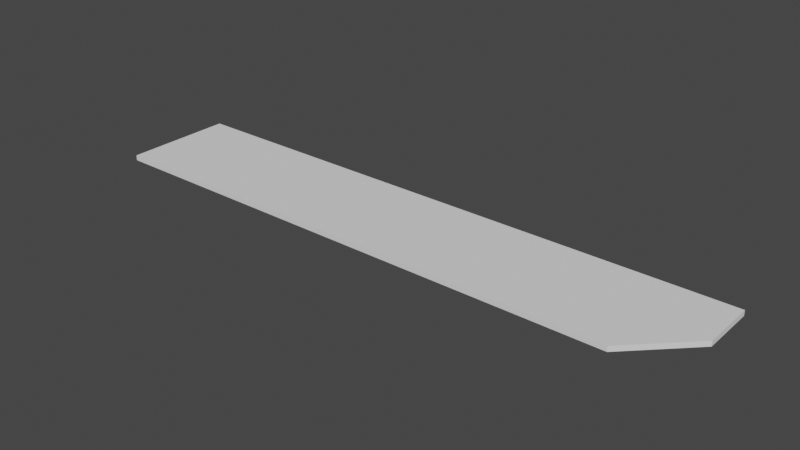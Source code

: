 # Source: Closet_Panel.blend  (saved by Blender 2.91.10; exported with 4.5.12 LTS)
import bpy
from mathutils import Matrix  # noqa: F401  (used for matrix-valued properties, if any)

bpy.ops.wm.read_factory_settings(use_empty=True)
scene = bpy.context.scene
scene.name = 'Scene'

# ---- collections
col_collection = bpy.data.collections.new('Collection'); scene.collection.children.link(col_collection)

# ---- world
world_world = bpy.data.worlds.new('World'); scene.world = world_world
world_world.use_nodes = True; world_world.node_tree.nodes.clear()
_N = world_world.node_tree.nodes; _L = world_world.node_tree.links
n0 = _N.new('ShaderNodeOutputWorld'); n0.name = 'World Output'; n0.location = (300, 300)
n1 = _N.new('ShaderNodeBackground'); n1.name = 'Background'; n1.location = (10, 300)
n1.inputs[0].default_value = (0.05088, 0.05088, 0.05088, 1.0)
_L.new(n1.outputs[0], n0.inputs[0])
n0.is_active_output = True
world_world.color = (0.05088, 0.05088, 0.05088)
world_world.use_sun_shadow = False
world_world.sun_shadow_jitter_overblur = 0.0

# ---- meshes
me_part_mesh = bpy.data.meshes.new('Part Mesh')
me_part_mesh.from_pydata([(0.0, -0.4064, 0.0), (0.0, -2.98e-08, 0.0), (2.184, -2.98e-08, 0.0), (0.0, -0.4064, 0.01905), (0.0, -2.98e-08, 0.01905), (2.184, -2.98e-08, 0.01905), (2.184, -0.2032, 0.0), (1.981, -0.4064, 0.0), (1.981, -0.4064, 0.01905), (2.184, -0.2032, 0.01905)], [], [(2, 5, 9, 6), (0, 3, 4, 1), (1, 4, 5, 2), (3, 8, 9, 5, 4), (0, 1, 2, 6, 7), (8, 7, 6, 9), (3, 0, 7, 8)])
me_part_mesh.polygons.foreach_set('material_index', [3, 3, 2, 0, 1, 2, 2])
me_part_mesh.materials.append(None)
me_part_mesh.materials.append(None)
me_part_mesh.materials.append(None)
me_part_mesh.materials.append(None)
me_part_mesh.use_remesh_fix_poles = True
me_part_mesh.use_remesh_preserve_attributes = False
me_part_mesh.use_mirror_vertex_groups = False
me_part_mesh.update()

# ---- objects
ob_part = bpy.data.objects.new('Part', None)
ob_obj_x = bpy.data.objects.new('OBJ_X', None)
ob_obj_y = bpy.data.objects.new('OBJ_Y', None)
ob_obj_z = bpy.data.objects.new('OBJ_Z', None)
ob_obj_prompts = bpy.data.objects.new('OBJ_PROMPTS', None)
ob_part_mesh = bpy.data.objects.new('Part Mesh', me_part_mesh)
ob_dog_ear_height = bpy.data.objects.new('Dog Ear Height', None)
ob_dog_ear_depth = bpy.data.objects.new('Dog Ear Depth', None)

# ---- transforms, parenting, visibility, modifiers, constraints
ob_part.location = (0.0, 0.0, 0.0)
ob_part.empty_display_type = 'ARROWS'
ob_part.empty_display_size = 0.1
ob_part.lineart.crease_threshold = 0.0
ob_obj_x.parent = ob_part
ob_obj_x.location = (2.184, 0.0, 0.0)
ob_obj_x.lock_location = (False, True, True)
ob_obj_x.lock_rotation = (True, True, True)
ob_obj_x.empty_display_type = 'SPHERE'
ob_obj_x.empty_display_size = 0.1
ob_obj_x.lineart.crease_threshold = 0.0
ob_obj_y.parent = ob_part
ob_obj_y.location = (0.0, -0.4064, 0.0)
ob_obj_y.lock_location = (True, False, True)
ob_obj_y.lock_rotation = (True, True, True)
ob_obj_y.empty_display_type = 'SPHERE'
ob_obj_y.empty_display_size = 0.1
ob_obj_y.lineart.crease_threshold = 0.0
ob_obj_z.parent = ob_part
ob_obj_z.location = (0.0, 0.0, 0.01905)
ob_obj_z.lock_location = (True, True, False)
ob_obj_z.lock_rotation = (True, True, True)
ob_obj_z.empty_display_type = 'SINGLE_ARROW'
ob_obj_z.empty_display_size = 0.2
ob_obj_z.lineart.crease_threshold = 0.0
ob_obj_prompts.parent = ob_part
ob_obj_prompts.location = (0.0, 0.0, 0.0)
ob_obj_prompts.lock_location = (True, True, True)
ob_obj_prompts.lock_rotation = (True, True, True)
ob_obj_prompts.empty_display_size = 0.0001
ob_obj_prompts.lineart.crease_threshold = 0.0
ob_part_mesh.parent = ob_part
ob_part_mesh.location = (0.0, 0.0, 0.0)
ob_part_mesh.lock_location = (True, True, True)
ob_part_mesh.lineart.crease_threshold = 0.0
_vg = ob_part_mesh.vertex_groups.new(name='OBJ_X')
_vg = ob_part_mesh.vertex_groups.new(name='OBJ_Y')
_vg = ob_part_mesh.vertex_groups.new(name='OBJ_Z')
_vg = ob_part_mesh.vertex_groups.new(name='Dog Ear Height')
_vg = ob_part_mesh.vertex_groups.new(name='Dog Ear Depth')
_m = ob_part_mesh.modifiers.new('Hook-OBJ_X', 'HOOK')
_m.center = (2.184, 0.0, 0.0)
_m.matrix_inverse = ((1.0, 0.0, 0.0, -2.184), (0.0, 1.0, 0.0, 0.0), (0.0, 0.0, 1.0, 0.0), (0.0, 0.0, 0.0, 1.0))
_m.object = ob_obj_x
_m = ob_part_mesh.modifiers.new('Hook-OBJ_Y', 'HOOK')
_m.center = (0.0, -0.4064, 0.0)
_m.matrix_inverse = ((1.0, 0.0, 0.0, 0.0), (0.0, 1.0, 0.0, 0.4064), (0.0, 0.0, 1.0, 0.0), (0.0, 0.0, 0.0, 1.0))
_m.object = ob_obj_y
_m = ob_part_mesh.modifiers.new('Hook-OBJ_Z', 'HOOK')
_m.center = (0.0, 0.0, 0.01905)
_m.matrix_inverse = ((1.0, 0.0, 0.0, 0.0), (0.0, 1.0, 0.0, 0.0), (0.0, 0.0, 1.0, -0.01905), (0.0, 0.0, 0.0, 1.0))
_m.object = ob_obj_z
_m = ob_part_mesh.modifiers.new('Hook-Dog Ear Height', 'HOOK')
_m.center = (1.981, 0.0, 0.0)
_m.matrix_inverse = ((1.0, 0.0, 0.0, -1.981), (0.0, 1.0, 0.0, 0.0), (0.0, 0.0, 1.0, 0.0), (0.0, 0.0, 0.0, 1.0))
_m.object = ob_dog_ear_height
_m = ob_part_mesh.modifiers.new('Hook-Dog Ear Depth', 'HOOK')
_m.center = (0.0, -0.2032, 0.0)
_m.matrix_inverse = ((1.0, 0.0, 0.0, 0.0), (0.0, 1.0, 0.0, 0.2032), (0.0, 0.0, 1.0, 0.0), (0.0, 0.0, 0.0, 1.0))
_m.object = ob_dog_ear_depth
ob_dog_ear_height.parent = ob_part
ob_dog_ear_height.location = (2.184, 0.0, 0.0)
ob_dog_ear_height.empty_display_size = 0.0254
ob_dog_ear_height.lineart.crease_threshold = 0.0
ob_dog_ear_depth.parent = ob_part
ob_dog_ear_depth.location = (0.0, -0.4064, 0.0)
ob_dog_ear_depth.empty_display_size = 0.0254
ob_dog_ear_depth.lineart.crease_threshold = 0.0

# ---- collection membership
col_collection.objects.link(ob_part)
col_collection.objects.link(ob_obj_x)
col_collection.objects.link(ob_obj_y)
col_collection.objects.link(ob_obj_z)
col_collection.objects.link(ob_obj_prompts)
col_collection.objects.link(ob_part_mesh)
col_collection.objects.link(ob_dog_ear_height)
col_collection.objects.link(ob_dog_ear_depth)

# ---- scene / render settings (as saved in the file)
scene.frame_start = 1; scene.frame_end = 250; scene.frame_set(1)
scene.render.engine = 'BLENDER_EEVEE_NEXT'
scene.cycles.use_denoising = False
scene.cycles.samples = 128
scene.cycles.sampling_pattern = 'TABULATED_SOBOL'
scene.cycles.use_adaptive_sampling = False
scene.cycles.use_light_tree = False
scene.view_settings.view_transform = 'Filmic'
bpy.context.view_layer.update()

# ---- added for rendering (the .blend has no active camera and no usable light): camera, sun
cam_auto = bpy.data.cameras.new('AutoCamera')
cam_auto.lens = 50.0
cam_auto.sensor_width = 36.0
cam_auto.clip_end = 1000.0
ob_auto_camera = bpy.data.objects.new('AutoCamera', cam_auto)
scene.collection.objects.link(ob_auto_camera)
ob_auto_camera.location = (3.14802, -2.67018, 1.65418)
ob_auto_camera.rotation_euler = (1.09748, -7.21219e-08, 0.694738)
scene.camera = ob_auto_camera
light_auto_sun = bpy.data.lights.new('AutoSun', 'SUN')
light_auto_sun.energy = 3.0
light_auto_sun.angle = 0.0523599
ob_auto_sun = bpy.data.objects.new('AutoSun', light_auto_sun)
scene.collection.objects.link(ob_auto_sun)
ob_auto_sun.rotation_euler = (0.872665, 0.174533, 0.523599)
bpy.context.view_layer.update()

